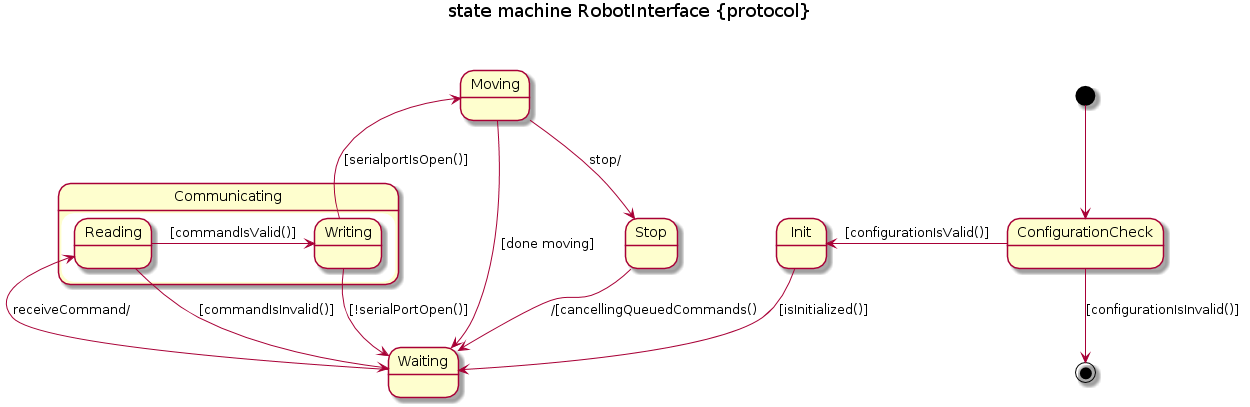

The diagram above was rendered by PlantUML. Its source (embedded in the PNG):
@startuml

title
state machine RobotInterface {protocol}


end title

state Moving
state Waiting
state Init
state Stop
state ConfigurationCheck

state Communicating{
    state Writing
    state Reading
}

[*] -down-> ConfigurationCheck
ConfigurationCheck -left-> Init : [configurationIsValid()]
ConfigurationCheck -down-> [*] : [configurationIsInvalid()]
Init -down-> Waiting : [isInitialized()]
Writing --down-> Moving : [serialportIsOpen()]
Reading -right-> Writing : [commandIsValid()]
Waiting -right--> Reading : receiveCommand/
Reading -left-> Waiting : [commandIsInvalid()]
Moving --> Stop : stop/
Stop --> Waiting : /[cancellingQueuedCommands()
Moving --> Waiting: [done moving]
Writing -down-> Waiting: [!serialPortOpen()]

@enduml